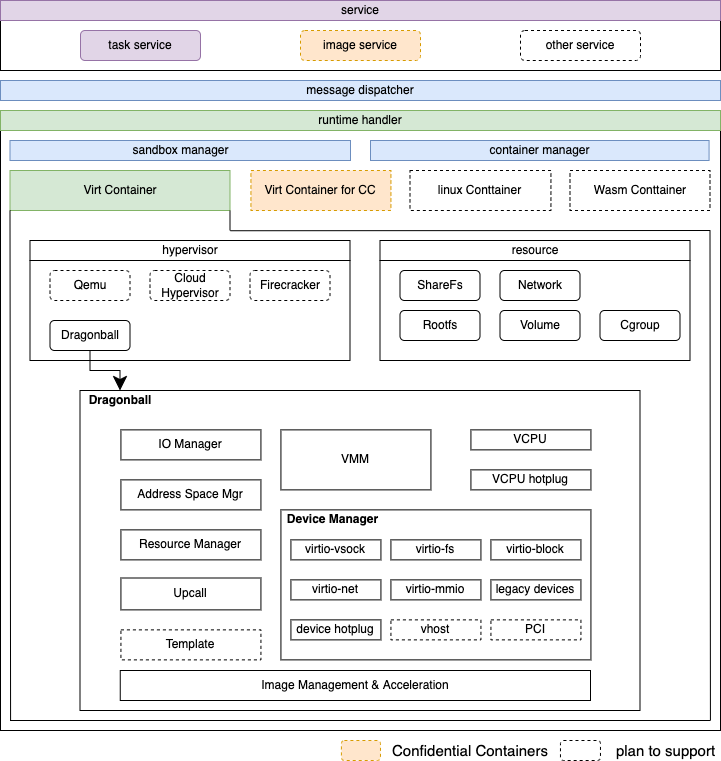

The diagram above was exported from draw.io. Its source (the exported page's mxGraphModel, read from the mxfile embedded in the PNG):
<mxGraphModel dx="946" dy="600" grid="1" gridSize="10" guides="1" tooltips="1" connect="1" arrows="1" fold="1" page="1" pageScale="1" pageWidth="850" pageHeight="1100" math="0" shadow="0">
  <root>
    <mxCell id="eBo2bt6Yn-IDwtGn41hr-0" />
    <mxCell id="eBo2bt6Yn-IDwtGn41hr-1" parent="eBo2bt6Yn-IDwtGn41hr-0" />
    <mxCell id="tWCfl6qiuozjRqDwqIf_-2" value="" style="rounded=0;whiteSpace=wrap;html=1;fillColor=none;" parent="eBo2bt6Yn-IDwtGn41hr-1" vertex="1">
      <mxGeometry x="40" y="170" width="720" height="600" as="geometry" />
    </mxCell>
    <mxCell id="eBo2bt6Yn-IDwtGn41hr-2" value="" style="rounded=0;whiteSpace=wrap;html=1;fillColor=none;" parent="eBo2bt6Yn-IDwtGn41hr-1" vertex="1">
      <mxGeometry x="40" y="50" width="720" height="60" as="geometry" />
    </mxCell>
    <mxCell id="eBo2bt6Yn-IDwtGn41hr-3" value="task service" style="rounded=1;whiteSpace=wrap;html=1;strokeColor=#9673a6;fillColor=#e1d5e7;" parent="eBo2bt6Yn-IDwtGn41hr-1" vertex="1">
      <mxGeometry x="120" y="70" width="120" height="30" as="geometry" />
    </mxCell>
    <mxCell id="eBo2bt6Yn-IDwtGn41hr-4" value="image service" style="rounded=1;whiteSpace=wrap;html=1;fillColor=#ffe6cc;dashed=1;strokeColor=#d79b00;" parent="eBo2bt6Yn-IDwtGn41hr-1" vertex="1">
      <mxGeometry x="340" y="70" width="120" height="30" as="geometry" />
    </mxCell>
    <mxCell id="eBo2bt6Yn-IDwtGn41hr-6" value="other service" style="rounded=1;whiteSpace=wrap;html=1;fillColor=none;dashed=1;" parent="eBo2bt6Yn-IDwtGn41hr-1" vertex="1">
      <mxGeometry x="560" y="70" width="120" height="30" as="geometry" />
    </mxCell>
    <mxCell id="LusJeWwUtuvRWOJSvfuC-29" value="service" style="rounded=0;whiteSpace=wrap;html=1;fillColor=#e1d5e7;strokeColor=#9673a6;" parent="eBo2bt6Yn-IDwtGn41hr-1" vertex="1">
      <mxGeometry x="40" y="40" width="720" height="20" as="geometry" />
    </mxCell>
    <mxCell id="LusJeWwUtuvRWOJSvfuC-30" value="Virt Container" style="rounded=0;whiteSpace=wrap;html=1;fillColor=#d5e8d4;strokeColor=#82b366;" parent="eBo2bt6Yn-IDwtGn41hr-1" vertex="1">
      <mxGeometry x="49.5" y="210" width="220" height="40" as="geometry" />
    </mxCell>
    <mxCell id="LusJeWwUtuvRWOJSvfuC-33" value="Wasm Conttainer" style="rounded=0;whiteSpace=wrap;html=1;fillColor=none;dashed=1;" parent="eBo2bt6Yn-IDwtGn41hr-1" vertex="1">
      <mxGeometry x="609.5" y="210" width="140" height="40" as="geometry" />
    </mxCell>
    <mxCell id="htueQuvepPBczDyPVZ_O-0" value="message dispatcher" style="rounded=0;whiteSpace=wrap;html=1;fillColor=#dae8fc;strokeColor=#6c8ebf;" parent="eBo2bt6Yn-IDwtGn41hr-1" vertex="1">
      <mxGeometry x="40" y="120" width="720" height="20" as="geometry" />
    </mxCell>
    <mxCell id="tWCfl6qiuozjRqDwqIf_-1" value="runtime handler" style="rounded=0;whiteSpace=wrap;html=1;fillColor=#d5e8d4;strokeColor=#82b366;" parent="eBo2bt6Yn-IDwtGn41hr-1" vertex="1">
      <mxGeometry x="40" y="150" width="720" height="20" as="geometry" />
    </mxCell>
    <mxCell id="tWCfl6qiuozjRqDwqIf_-6" value="hypervisor" style="rounded=0;whiteSpace=wrap;html=1;fillColor=none;" parent="eBo2bt6Yn-IDwtGn41hr-1" vertex="1">
      <mxGeometry x="69.5" y="280" width="320" height="20" as="geometry" />
    </mxCell>
    <mxCell id="tWCfl6qiuozjRqDwqIf_-7" value="" style="rounded=0;whiteSpace=wrap;html=1;fillColor=none;" parent="eBo2bt6Yn-IDwtGn41hr-1" vertex="1">
      <mxGeometry x="69.5" y="300" width="320" height="100" as="geometry" />
    </mxCell>
    <mxCell id="LllsdDgH-VUIoOutASeO-33" value="" style="edgeStyle=orthogonalEdgeStyle;rounded=0;orthogonalLoop=1;jettySize=auto;html=1;startSize=15;endSize=12;" parent="eBo2bt6Yn-IDwtGn41hr-1" source="tWCfl6qiuozjRqDwqIf_-9" target="LllsdDgH-VUIoOutASeO-24" edge="1">
      <mxGeometry relative="1" as="geometry" />
    </mxCell>
    <mxCell id="tWCfl6qiuozjRqDwqIf_-9" value="Dragonball" style="rounded=1;whiteSpace=wrap;html=1;fillColor=none;" parent="eBo2bt6Yn-IDwtGn41hr-1" vertex="1">
      <mxGeometry x="89.5" y="360" width="80" height="30" as="geometry" />
    </mxCell>
    <mxCell id="tWCfl6qiuozjRqDwqIf_-10" value="Qemu" style="rounded=1;whiteSpace=wrap;html=1;dashed=1;" parent="eBo2bt6Yn-IDwtGn41hr-1" vertex="1">
      <mxGeometry x="89.5" y="310" width="80" height="30" as="geometry" />
    </mxCell>
    <mxCell id="tWCfl6qiuozjRqDwqIf_-11" value="Cloud Hypervisor" style="rounded=1;whiteSpace=wrap;html=1;dashed=1;" parent="eBo2bt6Yn-IDwtGn41hr-1" vertex="1">
      <mxGeometry x="189.5" y="310" width="80" height="30" as="geometry" />
    </mxCell>
    <mxCell id="tWCfl6qiuozjRqDwqIf_-12" value="Firecracker" style="rounded=1;whiteSpace=wrap;html=1;dashed=1;" parent="eBo2bt6Yn-IDwtGn41hr-1" vertex="1">
      <mxGeometry x="289.5" y="310" width="80" height="30" as="geometry" />
    </mxCell>
    <mxCell id="tWCfl6qiuozjRqDwqIf_-19" value="resource" style="rounded=0;whiteSpace=wrap;html=1;fillColor=none;" parent="eBo2bt6Yn-IDwtGn41hr-1" vertex="1">
      <mxGeometry x="419.5" y="280" width="310" height="20" as="geometry" />
    </mxCell>
    <mxCell id="tWCfl6qiuozjRqDwqIf_-20" value="" style="rounded=0;whiteSpace=wrap;html=1;fillColor=none;" parent="eBo2bt6Yn-IDwtGn41hr-1" vertex="1">
      <mxGeometry x="419.5" y="300" width="310" height="100" as="geometry" />
    </mxCell>
    <mxCell id="tWCfl6qiuozjRqDwqIf_-21" value="Network" style="rounded=1;whiteSpace=wrap;html=1;fillColor=none;" parent="eBo2bt6Yn-IDwtGn41hr-1" vertex="1">
      <mxGeometry x="539.5" y="310" width="80" height="30" as="geometry" />
    </mxCell>
    <mxCell id="tWCfl6qiuozjRqDwqIf_-22" value="Rootfs" style="rounded=1;whiteSpace=wrap;html=1;fillColor=none;" parent="eBo2bt6Yn-IDwtGn41hr-1" vertex="1">
      <mxGeometry x="439.5" y="350" width="80" height="30" as="geometry" />
    </mxCell>
    <mxCell id="tWCfl6qiuozjRqDwqIf_-23" value="Volume" style="rounded=1;whiteSpace=wrap;html=1;fillColor=none;" parent="eBo2bt6Yn-IDwtGn41hr-1" vertex="1">
      <mxGeometry x="539.5" y="350" width="80" height="30" as="geometry" />
    </mxCell>
    <mxCell id="tWCfl6qiuozjRqDwqIf_-24" value="Cgroup" style="rounded=1;whiteSpace=wrap;html=1;fillColor=none;" parent="eBo2bt6Yn-IDwtGn41hr-1" vertex="1">
      <mxGeometry x="639.5" y="350" width="80" height="30" as="geometry" />
    </mxCell>
    <mxCell id="G8wDTyMbB7dLKfyQobsi-0" value="ShareFs" style="rounded=1;whiteSpace=wrap;html=1;fillColor=none;" parent="eBo2bt6Yn-IDwtGn41hr-1" vertex="1">
      <mxGeometry x="439.5" y="310" width="80" height="30" as="geometry" />
    </mxCell>
    <mxCell id="G8wDTyMbB7dLKfyQobsi-1" value="linux Conttainer" style="rounded=0;whiteSpace=wrap;html=1;fillColor=none;dashed=1;" parent="eBo2bt6Yn-IDwtGn41hr-1" vertex="1">
      <mxGeometry x="449.5" y="210" width="140.93" height="40" as="geometry" />
    </mxCell>
    <mxCell id="LllsdDgH-VUIoOutASeO-2" value="" style="rounded=0;whiteSpace=wrap;html=1;fillColor=none;" parent="eBo2bt6Yn-IDwtGn41hr-1" vertex="1">
      <mxGeometry x="119.5" y="430" width="560" height="320" as="geometry" />
    </mxCell>
    <mxCell id="LllsdDgH-VUIoOutASeO-4" value="IO Manager" style="rounded=0;whiteSpace=wrap;html=1;fillColor=none;" parent="eBo2bt6Yn-IDwtGn41hr-1" vertex="1">
      <mxGeometry x="160.43" y="469.37" width="140" height="30" as="geometry" />
    </mxCell>
    <mxCell id="LllsdDgH-VUIoOutASeO-5" value="Address Space Mgr" style="rounded=0;whiteSpace=wrap;html=1;fillColor=none;" parent="eBo2bt6Yn-IDwtGn41hr-1" vertex="1">
      <mxGeometry x="160.43" y="519.37" width="140" height="30" as="geometry" />
    </mxCell>
    <mxCell id="LllsdDgH-VUIoOutASeO-6" value="Resource Manager" style="rounded=0;whiteSpace=wrap;html=1;fillColor=none;" parent="eBo2bt6Yn-IDwtGn41hr-1" vertex="1">
      <mxGeometry x="160.43" y="569.3699999999999" width="140" height="30" as="geometry" />
    </mxCell>
    <mxCell id="LllsdDgH-VUIoOutASeO-7" value="Upcall" style="rounded=0;whiteSpace=wrap;html=1;fillColor=none;" parent="eBo2bt6Yn-IDwtGn41hr-1" vertex="1">
      <mxGeometry x="160.43" y="617.5" width="140" height="31.87" as="geometry" />
    </mxCell>
    <mxCell id="LllsdDgH-VUIoOutASeO-8" value="Template" style="rounded=0;whiteSpace=wrap;html=1;fillColor=none;dashed=1;" parent="eBo2bt6Yn-IDwtGn41hr-1" vertex="1">
      <mxGeometry x="160.43" y="669.3699999999999" width="140" height="30" as="geometry" />
    </mxCell>
    <mxCell id="LllsdDgH-VUIoOutASeO-9" value="VMM" style="rounded=0;whiteSpace=wrap;html=1;fillColor=none;" parent="eBo2bt6Yn-IDwtGn41hr-1" vertex="1">
      <mxGeometry x="320.43" y="469.37" width="150" height="60" as="geometry" />
    </mxCell>
    <mxCell id="LllsdDgH-VUIoOutASeO-10" value="VCPU" style="rounded=0;whiteSpace=wrap;html=1;fillColor=none;" parent="eBo2bt6Yn-IDwtGn41hr-1" vertex="1">
      <mxGeometry x="510.43" y="469.37" width="120" height="20" as="geometry" />
    </mxCell>
    <mxCell id="LllsdDgH-VUIoOutASeO-11" value="VCPU hotplug" style="rounded=0;whiteSpace=wrap;html=1;fillColor=none;" parent="eBo2bt6Yn-IDwtGn41hr-1" vertex="1">
      <mxGeometry x="510.43" y="509.37" width="120" height="20" as="geometry" />
    </mxCell>
    <mxCell id="LllsdDgH-VUIoOutASeO-12" value="" style="rounded=0;whiteSpace=wrap;html=1;fillColor=none;" parent="eBo2bt6Yn-IDwtGn41hr-1" vertex="1">
      <mxGeometry x="320.43" y="549.3699999999999" width="310" height="150" as="geometry" />
    </mxCell>
    <mxCell id="LllsdDgH-VUIoOutASeO-13" value="&lt;b&gt;Device Manager&lt;/b&gt;" style="text;html=1;strokeColor=none;fillColor=none;align=center;verticalAlign=middle;whiteSpace=wrap;rounded=0;" parent="eBo2bt6Yn-IDwtGn41hr-1" vertex="1">
      <mxGeometry x="320.43" y="549.3699999999999" width="105" height="20" as="geometry" />
    </mxCell>
    <mxCell id="LllsdDgH-VUIoOutASeO-14" value="virtio-vsock" style="rounded=0;whiteSpace=wrap;html=1;fillColor=none;" parent="eBo2bt6Yn-IDwtGn41hr-1" vertex="1">
      <mxGeometry x="330.43" y="579.3699999999999" width="90" height="20" as="geometry" />
    </mxCell>
    <mxCell id="LllsdDgH-VUIoOutASeO-15" value="virtio-net" style="rounded=0;whiteSpace=wrap;html=1;fillColor=none;" parent="eBo2bt6Yn-IDwtGn41hr-1" vertex="1">
      <mxGeometry x="330.43" y="619.3699999999999" width="90" height="20" as="geometry" />
    </mxCell>
    <mxCell id="LllsdDgH-VUIoOutASeO-16" value="device hotplug" style="rounded=0;whiteSpace=wrap;html=1;fillColor=none;" parent="eBo2bt6Yn-IDwtGn41hr-1" vertex="1">
      <mxGeometry x="330.43" y="659.3699999999999" width="90" height="20" as="geometry" />
    </mxCell>
    <mxCell id="LllsdDgH-VUIoOutASeO-17" value="virtio-fs" style="rounded=0;whiteSpace=wrap;html=1;fillColor=none;" parent="eBo2bt6Yn-IDwtGn41hr-1" vertex="1">
      <mxGeometry x="430.43" y="579.3699999999999" width="90" height="20" as="geometry" />
    </mxCell>
    <mxCell id="LllsdDgH-VUIoOutASeO-18" value="virtio-block" style="rounded=0;whiteSpace=wrap;html=1;fillColor=none;" parent="eBo2bt6Yn-IDwtGn41hr-1" vertex="1">
      <mxGeometry x="530.43" y="579.3699999999999" width="90" height="20" as="geometry" />
    </mxCell>
    <mxCell id="LllsdDgH-VUIoOutASeO-19" value="virtio-mmio" style="rounded=0;whiteSpace=wrap;html=1;fillColor=none;" parent="eBo2bt6Yn-IDwtGn41hr-1" vertex="1">
      <mxGeometry x="430.43" y="619.3699999999999" width="90" height="20" as="geometry" />
    </mxCell>
    <mxCell id="LllsdDgH-VUIoOutASeO-20" value="legacy devices" style="rounded=0;whiteSpace=wrap;html=1;fillColor=none;" parent="eBo2bt6Yn-IDwtGn41hr-1" vertex="1">
      <mxGeometry x="530.43" y="619.3699999999999" width="90" height="20" as="geometry" />
    </mxCell>
    <mxCell id="LllsdDgH-VUIoOutASeO-21" value="vhost" style="rounded=0;whiteSpace=wrap;html=1;fillColor=none;dashed=1;" parent="eBo2bt6Yn-IDwtGn41hr-1" vertex="1">
      <mxGeometry x="430.43" y="659.3699999999999" width="90" height="20" as="geometry" />
    </mxCell>
    <mxCell id="LllsdDgH-VUIoOutASeO-22" value="PCI" style="rounded=0;whiteSpace=wrap;html=1;fillColor=none;dashed=1;" parent="eBo2bt6Yn-IDwtGn41hr-1" vertex="1">
      <mxGeometry x="530.43" y="659.3699999999999" width="90" height="20" as="geometry" />
    </mxCell>
    <mxCell id="LllsdDgH-VUIoOutASeO-24" value="&lt;b&gt;Dragonball&lt;/b&gt;" style="text;html=1;strokeColor=none;fillColor=none;align=center;verticalAlign=middle;whiteSpace=wrap;rounded=0;" parent="eBo2bt6Yn-IDwtGn41hr-1" vertex="1">
      <mxGeometry x="119.5" y="430" width="80" height="20" as="geometry" />
    </mxCell>
    <mxCell id="LllsdDgH-VUIoOutASeO-27" value="" style="endArrow=none;html=1;rounded=0;startSize=10;endSize=10;entryX=0;entryY=1;entryDx=0;entryDy=0;exitX=0.014;exitY=0.983;exitDx=0;exitDy=0;exitPerimeter=0;" parent="eBo2bt6Yn-IDwtGn41hr-1" target="LusJeWwUtuvRWOJSvfuC-30" edge="1" source="tWCfl6qiuozjRqDwqIf_-2">
      <mxGeometry width="50" height="50" relative="1" as="geometry">
        <mxPoint x="49.5" y="729" as="sourcePoint" />
        <mxPoint x="99.5" y="679.3699999999999" as="targetPoint" />
      </mxGeometry>
    </mxCell>
    <mxCell id="LllsdDgH-VUIoOutASeO-29" value="" style="endArrow=none;html=1;rounded=0;startSize=10;endSize=10;" parent="eBo2bt6Yn-IDwtGn41hr-1" edge="1">
      <mxGeometry width="50" height="50" relative="1" as="geometry">
        <mxPoint x="269.5" y="270" as="sourcePoint" />
        <mxPoint x="269.5" y="250" as="targetPoint" />
      </mxGeometry>
    </mxCell>
    <mxCell id="LllsdDgH-VUIoOutASeO-30" value="" style="endArrow=none;html=1;rounded=0;startSize=10;endSize=10;" parent="eBo2bt6Yn-IDwtGn41hr-1" edge="1">
      <mxGeometry width="50" height="50" relative="1" as="geometry">
        <mxPoint x="269.82" y="270.24" as="sourcePoint" />
        <mxPoint x="749.5" y="270" as="targetPoint" />
      </mxGeometry>
    </mxCell>
    <mxCell id="LllsdDgH-VUIoOutASeO-31" value="" style="endArrow=none;html=1;rounded=0;startSize=10;endSize=10;exitX=0.986;exitY=0.983;exitDx=0;exitDy=0;exitPerimeter=0;" parent="eBo2bt6Yn-IDwtGn41hr-1" edge="1" source="tWCfl6qiuozjRqDwqIf_-2">
      <mxGeometry width="50" height="50" relative="1" as="geometry">
        <mxPoint x="749.5" y="730" as="sourcePoint" />
        <mxPoint x="749.5" y="270" as="targetPoint" />
      </mxGeometry>
    </mxCell>
    <mxCell id="BTvyAgGiukoSlDW-iC8X-2" value="Confidential Containers" style="text;html=1;strokeColor=none;fillColor=none;align=center;verticalAlign=middle;whiteSpace=wrap;rounded=0;shadow=0;glass=0;dashed=1;sketch=0;fontSize=15;" parent="eBo2bt6Yn-IDwtGn41hr-1" vertex="1">
      <mxGeometry x="429.96999999999997" y="780" width="160" height="20" as="geometry" />
    </mxCell>
    <mxCell id="BTvyAgGiukoSlDW-iC8X-5" value="" style="rounded=1;whiteSpace=wrap;html=1;dashed=1;fontSize=15;" parent="eBo2bt6Yn-IDwtGn41hr-1" vertex="1">
      <mxGeometry x="599.97" y="780" width="40" height="20" as="geometry" />
    </mxCell>
    <mxCell id="BTvyAgGiukoSlDW-iC8X-6" value="plan to support" style="text;html=1;strokeColor=none;fillColor=none;align=center;verticalAlign=middle;whiteSpace=wrap;rounded=0;shadow=0;glass=0;dashed=1;sketch=0;fontSize=15;" parent="eBo2bt6Yn-IDwtGn41hr-1" vertex="1">
      <mxGeometry x="650.9" y="780" width="109.07" height="20" as="geometry" />
    </mxCell>
    <mxCell id="6-XPrWVZn1jrJMzEEI4W-0" value="Virt Container for CC" style="rounded=0;whiteSpace=wrap;html=1;fillColor=#ffe6cc;dashed=1;strokeColor=#d79b00;" parent="eBo2bt6Yn-IDwtGn41hr-1" vertex="1">
      <mxGeometry x="290.43" y="210" width="140" height="40" as="geometry" />
    </mxCell>
    <mxCell id="6-XPrWVZn1jrJMzEEI4W-1" value="" style="rounded=1;whiteSpace=wrap;html=1;fillColor=#ffe6cc;strokeColor=#d79b00;dashed=1;" parent="eBo2bt6Yn-IDwtGn41hr-1" vertex="1">
      <mxGeometry x="380.9" y="780" width="39.07" height="20" as="geometry" />
    </mxCell>
    <mxCell id="HiZYG9T4BiAUzzn408yP-0" value="sandbox manager" style="rounded=0;whiteSpace=wrap;html=1;fillColor=#dae8fc;strokeColor=#6c8ebf;" parent="eBo2bt6Yn-IDwtGn41hr-1" vertex="1">
      <mxGeometry x="49.5" y="180" width="340.5" height="20" as="geometry" />
    </mxCell>
    <mxCell id="HiZYG9T4BiAUzzn408yP-1" value="container manager" style="rounded=0;whiteSpace=wrap;html=1;fillColor=#dae8fc;strokeColor=#6c8ebf;" parent="eBo2bt6Yn-IDwtGn41hr-1" vertex="1">
      <mxGeometry x="410" y="180" width="338.57" height="20" as="geometry" />
    </mxCell>
    <mxCell id="aIvYViMdtk6Aab8YGnoc-1" value="" style="endArrow=none;html=1;rounded=0;" edge="1" parent="eBo2bt6Yn-IDwtGn41hr-1">
      <mxGeometry width="50" height="50" relative="1" as="geometry">
        <mxPoint x="49.5" y="760" as="sourcePoint" />
        <mxPoint x="750" y="760" as="targetPoint" />
      </mxGeometry>
    </mxCell>
    <mxCell id="aIvYViMdtk6Aab8YGnoc-3" value="Image Management &amp;amp; Acceleration" style="rounded=0;whiteSpace=wrap;html=1;" vertex="1" parent="eBo2bt6Yn-IDwtGn41hr-1">
      <mxGeometry x="159.75" y="710" width="470.25" height="30" as="geometry" />
    </mxCell>
  </root>
</mxGraphModel>